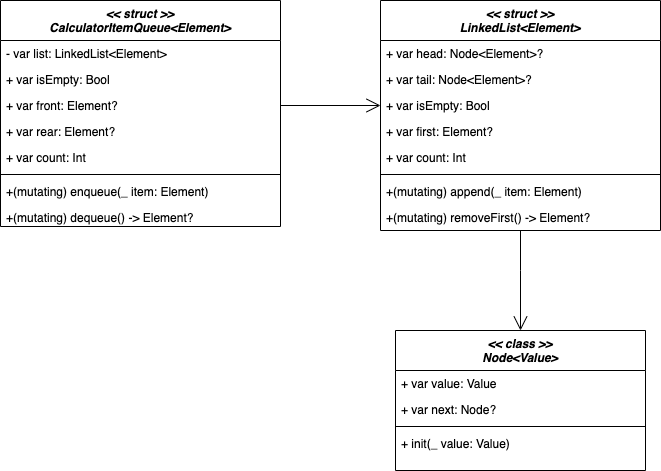

The diagram above was exported from draw.io. Its source (the exported page's mxGraphModel, read from the mxfile embedded in the PNG):
<mxGraphModel dx="2066" dy="1097" grid="1" gridSize="10" guides="1" tooltips="1" connect="1" arrows="1" fold="1" page="1" pageScale="1" pageWidth="827" pageHeight="1169" math="0" shadow="0">
  <root>
    <mxCell id="0" />
    <mxCell id="1" parent="0" />
    <mxCell id="2" value="&lt;&lt; struct &gt;&gt;&#10;CalculatorItemQueue&lt;Element&gt;" style="swimlane;fontStyle=3;align=center;verticalAlign=top;childLayout=stackLayout;horizontal=1;startSize=40;horizontalStack=0;resizeParent=1;resizeLast=0;collapsible=1;marginBottom=0;rounded=0;shadow=0;strokeWidth=1;" vertex="1" parent="1">
      <mxGeometry x="70" y="500" width="280" height="226" as="geometry">
        <mxRectangle x="230" y="140" width="160" height="26" as="alternateBounds" />
      </mxGeometry>
    </mxCell>
    <mxCell id="3" value="- var list: LinkedList&lt;Element&gt;" style="text;align=left;verticalAlign=top;spacingLeft=4;spacingRight=4;overflow=hidden;rotatable=0;points=[[0,0.5],[1,0.5]];portConstraint=eastwest;" vertex="1" parent="2">
      <mxGeometry y="40" width="280" height="26" as="geometry" />
    </mxCell>
    <mxCell id="4" value="+ var isEmpty: Bool" style="text;align=left;verticalAlign=top;spacingLeft=4;spacingRight=4;overflow=hidden;rotatable=0;points=[[0,0.5],[1,0.5]];portConstraint=eastwest;" vertex="1" parent="2">
      <mxGeometry y="66" width="280" height="26" as="geometry" />
    </mxCell>
    <mxCell id="5" value="+ var front: Element?" style="text;align=left;verticalAlign=top;spacingLeft=4;spacingRight=4;overflow=hidden;rotatable=0;points=[[0,0.5],[1,0.5]];portConstraint=eastwest;" vertex="1" parent="2">
      <mxGeometry y="92" width="280" height="26" as="geometry" />
    </mxCell>
    <mxCell id="6" value="+ var rear: Element?" style="text;align=left;verticalAlign=top;spacingLeft=4;spacingRight=4;overflow=hidden;rotatable=0;points=[[0,0.5],[1,0.5]];portConstraint=eastwest;" vertex="1" parent="2">
      <mxGeometry y="118" width="280" height="26" as="geometry" />
    </mxCell>
    <mxCell id="7" value="+ var count: Int" style="text;align=left;verticalAlign=top;spacingLeft=4;spacingRight=4;overflow=hidden;rotatable=0;points=[[0,0.5],[1,0.5]];portConstraint=eastwest;" vertex="1" parent="2">
      <mxGeometry y="144" width="280" height="26" as="geometry" />
    </mxCell>
    <mxCell id="8" value="" style="line;html=1;strokeWidth=1;align=left;verticalAlign=middle;spacingTop=-1;spacingLeft=3;spacingRight=3;rotatable=0;labelPosition=right;points=[];portConstraint=eastwest;" vertex="1" parent="2">
      <mxGeometry y="170" width="280" height="8" as="geometry" />
    </mxCell>
    <mxCell id="9" value="+(mutating) enqueue(_ item: Element)  " style="text;align=left;verticalAlign=top;spacingLeft=4;spacingRight=4;overflow=hidden;rotatable=0;points=[[0,0.5],[1,0.5]];portConstraint=eastwest;rounded=0;shadow=0;html=0;" vertex="1" parent="2">
      <mxGeometry y="178" width="280" height="26" as="geometry" />
    </mxCell>
    <mxCell id="10" value="+(mutating) dequeue() -&gt; Element?  " style="text;align=left;verticalAlign=top;spacingLeft=4;spacingRight=4;overflow=hidden;rotatable=0;points=[[0,0.5],[1,0.5]];portConstraint=eastwest;rounded=0;shadow=0;html=0;" vertex="1" parent="2">
      <mxGeometry y="204" width="280" height="22" as="geometry" />
    </mxCell>
    <mxCell id="11" value="&lt;&lt; struct &gt;&gt;&#10;LinkedList&lt;Element&gt;" style="swimlane;fontStyle=3;align=center;verticalAlign=top;childLayout=stackLayout;horizontal=1;startSize=40;horizontalStack=0;resizeParent=1;resizeLast=0;collapsible=1;marginBottom=0;rounded=0;shadow=0;strokeWidth=1;" vertex="1" parent="1">
      <mxGeometry x="450" y="500" width="280" height="230" as="geometry">
        <mxRectangle x="230" y="140" width="160" height="26" as="alternateBounds" />
      </mxGeometry>
    </mxCell>
    <mxCell id="12" value="+ var head: Node&lt;Element&gt;?" style="text;align=left;verticalAlign=top;spacingLeft=4;spacingRight=4;overflow=hidden;rotatable=0;points=[[0,0.5],[1,0.5]];portConstraint=eastwest;" vertex="1" parent="11">
      <mxGeometry y="40" width="280" height="26" as="geometry" />
    </mxCell>
    <mxCell id="13" value="+ var tail: Node&lt;Element&gt;?" style="text;align=left;verticalAlign=top;spacingLeft=4;spacingRight=4;overflow=hidden;rotatable=0;points=[[0,0.5],[1,0.5]];portConstraint=eastwest;" vertex="1" parent="11">
      <mxGeometry y="66" width="280" height="26" as="geometry" />
    </mxCell>
    <mxCell id="14" value="+ var isEmpty: Bool" style="text;align=left;verticalAlign=top;spacingLeft=4;spacingRight=4;overflow=hidden;rotatable=0;points=[[0,0.5],[1,0.5]];portConstraint=eastwest;" vertex="1" parent="11">
      <mxGeometry y="92" width="280" height="26" as="geometry" />
    </mxCell>
    <mxCell id="15" value="+ var first: Element?" style="text;align=left;verticalAlign=top;spacingLeft=4;spacingRight=4;overflow=hidden;rotatable=0;points=[[0,0.5],[1,0.5]];portConstraint=eastwest;" vertex="1" parent="11">
      <mxGeometry y="118" width="280" height="26" as="geometry" />
    </mxCell>
    <mxCell id="16" value="+ var count: Int" style="text;align=left;verticalAlign=top;spacingLeft=4;spacingRight=4;overflow=hidden;rotatable=0;points=[[0,0.5],[1,0.5]];portConstraint=eastwest;" vertex="1" parent="11">
      <mxGeometry y="144" width="280" height="26" as="geometry" />
    </mxCell>
    <mxCell id="17" value="" style="line;html=1;strokeWidth=1;align=left;verticalAlign=middle;spacingTop=-1;spacingLeft=3;spacingRight=3;rotatable=0;labelPosition=right;points=[];portConstraint=eastwest;" vertex="1" parent="11">
      <mxGeometry y="170" width="280" height="8" as="geometry" />
    </mxCell>
    <mxCell id="18" value="+(mutating) append(_ item: Element)  " style="text;align=left;verticalAlign=top;spacingLeft=4;spacingRight=4;overflow=hidden;rotatable=0;points=[[0,0.5],[1,0.5]];portConstraint=eastwest;rounded=0;shadow=0;html=0;" vertex="1" parent="11">
      <mxGeometry y="178" width="280" height="26" as="geometry" />
    </mxCell>
    <mxCell id="19" value="+(mutating) removeFirst() -&gt; Element?  " style="text;align=left;verticalAlign=top;spacingLeft=4;spacingRight=4;overflow=hidden;rotatable=0;points=[[0,0.5],[1,0.5]];portConstraint=eastwest;rounded=0;shadow=0;html=0;" vertex="1" parent="11">
      <mxGeometry y="204" width="280" height="22" as="geometry" />
    </mxCell>
    <mxCell id="20" value="&lt;&lt; class &gt;&gt;&#10;Node&lt;Value&gt;" style="swimlane;fontStyle=3;align=center;verticalAlign=top;childLayout=stackLayout;horizontal=1;startSize=40;horizontalStack=0;resizeParent=1;resizeLast=0;collapsible=1;marginBottom=0;rounded=0;shadow=0;strokeWidth=1;" vertex="1" parent="1">
      <mxGeometry x="465" y="830" width="250" height="140" as="geometry">
        <mxRectangle x="230" y="140" width="160" height="26" as="alternateBounds" />
      </mxGeometry>
    </mxCell>
    <mxCell id="21" value="+ var value: Value" style="text;align=left;verticalAlign=top;spacingLeft=4;spacingRight=4;overflow=hidden;rotatable=0;points=[[0,0.5],[1,0.5]];portConstraint=eastwest;fontStyle=0" vertex="1" parent="20">
      <mxGeometry y="40" width="250" height="26" as="geometry" />
    </mxCell>
    <mxCell id="22" value="+ var next: Node?" style="text;align=left;verticalAlign=top;spacingLeft=4;spacingRight=4;overflow=hidden;rotatable=0;points=[[0,0.5],[1,0.5]];portConstraint=eastwest;" vertex="1" parent="20">
      <mxGeometry y="66" width="250" height="26" as="geometry" />
    </mxCell>
    <mxCell id="23" value="" style="line;html=1;strokeWidth=1;align=left;verticalAlign=middle;spacingTop=-1;spacingLeft=3;spacingRight=3;rotatable=0;labelPosition=right;points=[];portConstraint=eastwest;" vertex="1" parent="20">
      <mxGeometry y="92" width="250" height="8" as="geometry" />
    </mxCell>
    <mxCell id="24" value="+ init(_ value: Value)  " style="text;align=left;verticalAlign=top;spacingLeft=4;spacingRight=4;overflow=hidden;rotatable=0;points=[[0,0.5],[1,0.5]];portConstraint=eastwest;rounded=0;shadow=0;html=0;" vertex="1" parent="20">
      <mxGeometry y="100" width="250" height="26" as="geometry" />
    </mxCell>
    <mxCell id="25" value="" style="endArrow=open;endFill=1;endSize=12;html=1;rounded=0;entryX=0.5;entryY=0;entryDx=0;entryDy=0;exitX=0.5;exitY=1;exitDx=0;exitDy=0;" edge="1" source="11" target="20" parent="1">
      <mxGeometry width="160" relative="1" as="geometry">
        <mxPoint x="760" y="580" as="sourcePoint" />
        <mxPoint x="490" y="490" as="targetPoint" />
        <Array as="points">
          <mxPoint x="590" y="770" />
        </Array>
      </mxGeometry>
    </mxCell>
    <mxCell id="26" value="" style="endArrow=open;endFill=1;endSize=12;html=1;rounded=0;exitX=1;exitY=0.5;exitDx=0;exitDy=0;entryX=0;entryY=0.5;entryDx=0;entryDy=0;" edge="1" source="5" target="14" parent="1">
      <mxGeometry width="160" relative="1" as="geometry">
        <mxPoint x="400" y="510" as="sourcePoint" />
        <mxPoint x="560" y="510" as="targetPoint" />
      </mxGeometry>
    </mxCell>
  </root>
</mxGraphModel>